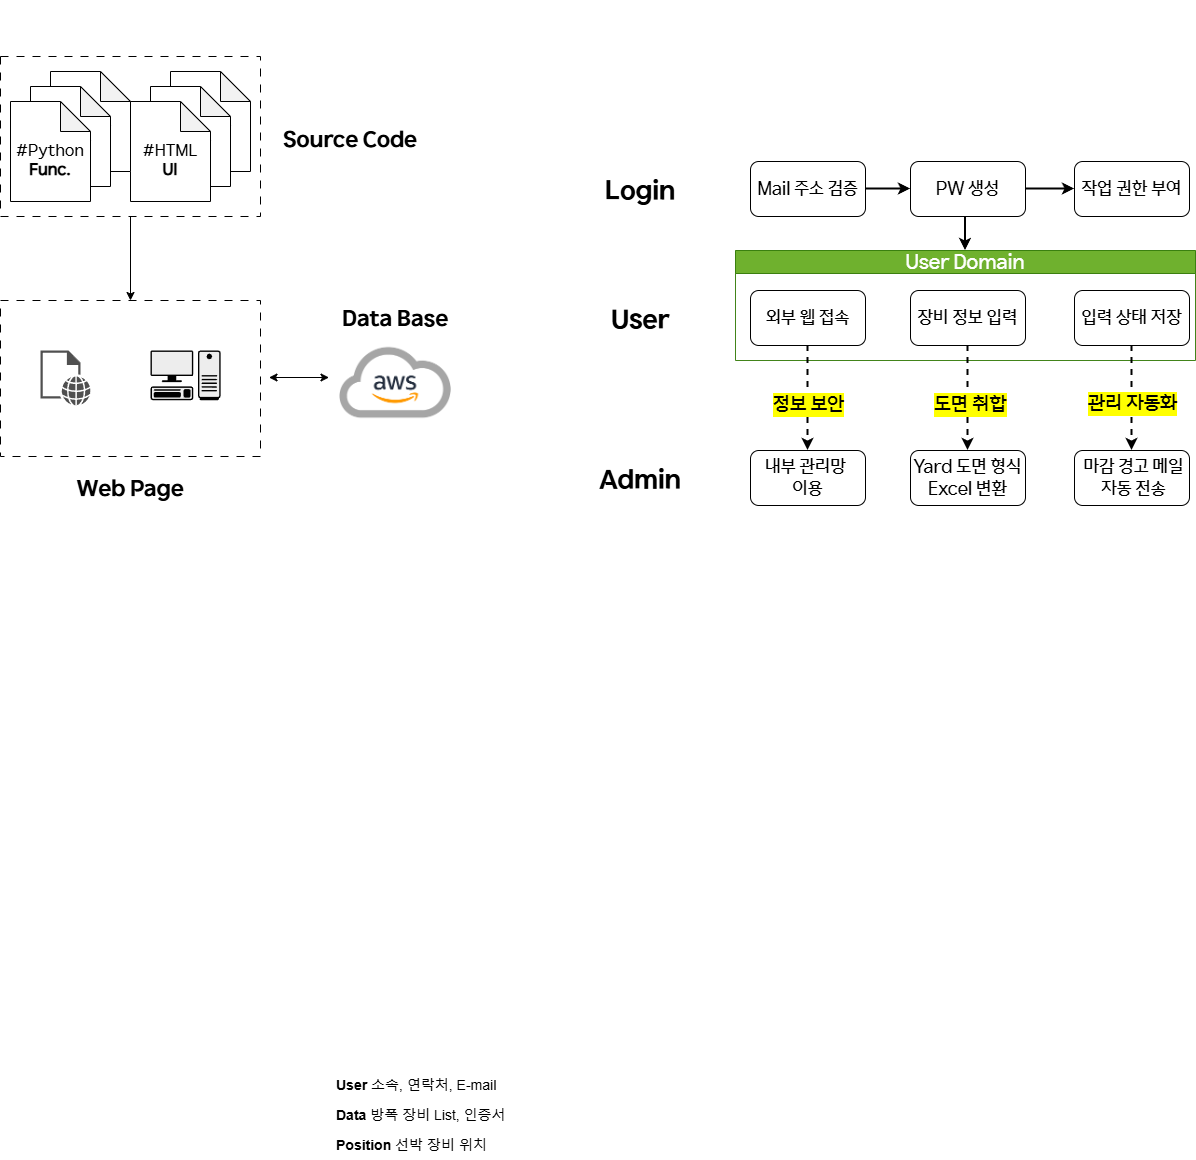

The diagram above was exported from draw.io. Its source (the exported page's mxGraphModel, read from the mxfile embedded in the PNG):
<mxGraphModel dx="2893" dy="2220" grid="1" gridSize="10" guides="1" tooltips="1" connect="1" arrows="1" fold="1" page="1" pageScale="1" pageWidth="827" pageHeight="1169" math="0" shadow="0">
  <root>
    <mxCell id="0" />
    <mxCell id="1" parent="0" />
    <mxCell id="tJ2w9ovYZYxpZvMZS7qf-17" value="&lt;font&gt;&lt;span&gt;User Domain&lt;/span&gt;&lt;/font&gt;" style="swimlane;whiteSpace=wrap;html=1;fillColor=#60a917;strokeColor=#2D7600;fontFamily=HD현대체 Medium;fontStyle=0;fontSize=20;fontColor=#ffffff;opacity=90;" parent="1" vertex="1">
      <mxGeometry x="35" y="130" width="460" height="110" as="geometry" />
    </mxCell>
    <mxCell id="tJ2w9ovYZYxpZvMZS7qf-25" value="&lt;font&gt;장비 정보 입력&lt;/font&gt;" style="whiteSpace=wrap;html=1;rounded=1;fontFamily=HD현대체 Medium;fontSize=18;" parent="tJ2w9ovYZYxpZvMZS7qf-17" vertex="1">
      <mxGeometry x="175" y="40" width="115" height="55" as="geometry" />
    </mxCell>
    <mxCell id="tJ2w9ovYZYxpZvMZS7qf-29" value="&lt;font&gt;입력 상태 저장&lt;/font&gt;" style="whiteSpace=wrap;html=1;rounded=1;fontFamily=HD현대체 Medium;fontSize=18;" parent="tJ2w9ovYZYxpZvMZS7qf-17" vertex="1">
      <mxGeometry x="339" y="40" width="115" height="55" as="geometry" />
    </mxCell>
    <mxCell id="E9hsQxRl4FJ7_HClxVdp-30" value="&lt;font&gt;외부 웹 접속&lt;/font&gt;" style="rounded=1;whiteSpace=wrap;html=1;fontFamily=HD현대체 Medium;fontSize=18;" parent="tJ2w9ovYZYxpZvMZS7qf-17" vertex="1">
      <mxGeometry x="15" y="40" width="115" height="55" as="geometry" />
    </mxCell>
    <mxCell id="E9hsQxRl4FJ7_HClxVdp-39" style="rounded=0;orthogonalLoop=1;jettySize=auto;html=1;entryX=0.5;entryY=0;entryDx=0;entryDy=0;exitX=0.5;exitY=1;exitDx=0;exitDy=0;dashed=1;strokeWidth=2;" parent="1" source="tJ2w9ovYZYxpZvMZS7qf-25" target="tJ2w9ovYZYxpZvMZS7qf-40" edge="1">
      <mxGeometry relative="1" as="geometry">
        <mxPoint x="264.58" y="410" as="targetPoint" />
        <mxPoint x="264.58" y="218" as="sourcePoint" />
      </mxGeometry>
    </mxCell>
    <mxCell id="E9hsQxRl4FJ7_HClxVdp-40" value="&lt;span&gt;&lt;font&gt;도면 취합&lt;/font&gt;&lt;/span&gt;" style="edgeLabel;html=1;align=center;verticalAlign=middle;resizable=0;points=[];labelBackgroundColor=light-dark(#FFFF00,#323200);fontFamily=HD현대체 Medium;fontSize=20;fontStyle=0" parent="E9hsQxRl4FJ7_HClxVdp-39" vertex="1" connectable="0">
      <mxGeometry x="0.0978" y="1" relative="1" as="geometry">
        <mxPoint x="1" as="offset" />
      </mxGeometry>
    </mxCell>
    <mxCell id="edkDDNtD3hpGfq71PkZ--1" value="&lt;font&gt;Mail 주소 검증&lt;/font&gt;" style="rounded=1;whiteSpace=wrap;html=1;fontFamily=HD현대체 Medium;fontSize=18;" parent="1" vertex="1">
      <mxGeometry x="50" y="41" width="115" height="55" as="geometry" />
    </mxCell>
    <mxCell id="l-jCHVFoO6IfpWyF8wH8-57" value="" style="edgeStyle=orthogonalEdgeStyle;rounded=0;orthogonalLoop=1;jettySize=auto;html=1;strokeWidth=2;entryX=0.5;entryY=0;entryDx=0;entryDy=0;exitX=0.374;exitY=0.982;exitDx=0;exitDy=0;exitPerimeter=0;" parent="1" source="edkDDNtD3hpGfq71PkZ--2" target="tJ2w9ovYZYxpZvMZS7qf-17" edge="1">
      <mxGeometry relative="1" as="geometry">
        <mxPoint x="268" y="130" as="targetPoint" />
      </mxGeometry>
    </mxCell>
    <mxCell id="edkDDNtD3hpGfq71PkZ--2" value="&lt;font&gt;PW 생성&lt;/font&gt;" style="whiteSpace=wrap;html=1;rounded=1;fontFamily=HD현대체 Medium;fontSize=18;" parent="1" vertex="1">
      <mxGeometry x="210" y="41" width="115" height="55" as="geometry" />
    </mxCell>
    <mxCell id="edkDDNtD3hpGfq71PkZ--6" value="&lt;span&gt;&lt;font&gt;작업 권한 부여&lt;/font&gt;&lt;/span&gt;" style="whiteSpace=wrap;html=1;rounded=1;fontFamily=HD현대체 Medium;fontSize=18;" parent="1" vertex="1">
      <mxGeometry x="374" y="41" width="115" height="55" as="geometry" />
    </mxCell>
    <mxCell id="edkDDNtD3hpGfq71PkZ--3" value="" style="edgeStyle=orthogonalEdgeStyle;rounded=0;orthogonalLoop=1;jettySize=auto;html=1;strokeWidth=2;" parent="1" source="edkDDNtD3hpGfq71PkZ--1" target="edkDDNtD3hpGfq71PkZ--2" edge="1">
      <mxGeometry relative="1" as="geometry" />
    </mxCell>
    <mxCell id="edkDDNtD3hpGfq71PkZ--7" value="" style="edgeStyle=orthogonalEdgeStyle;rounded=0;orthogonalLoop=1;jettySize=auto;html=1;strokeWidth=2;" parent="1" source="edkDDNtD3hpGfq71PkZ--2" target="edkDDNtD3hpGfq71PkZ--6" edge="1">
      <mxGeometry relative="1" as="geometry" />
    </mxCell>
    <mxCell id="E9hsQxRl4FJ7_HClxVdp-42" style="rounded=0;orthogonalLoop=1;jettySize=auto;html=1;entryX=0.5;entryY=0;entryDx=0;entryDy=0;exitX=0.5;exitY=1;exitDx=0;exitDy=0;dashed=1;strokeWidth=2;" parent="1" source="E9hsQxRl4FJ7_HClxVdp-30" target="E9hsQxRl4FJ7_HClxVdp-35" edge="1">
      <mxGeometry relative="1" as="geometry">
        <mxPoint x="98.64" y="400" as="targetPoint" />
        <mxPoint x="101.35" y="220" as="sourcePoint" />
      </mxGeometry>
    </mxCell>
    <mxCell id="E9hsQxRl4FJ7_HClxVdp-43" value="&lt;span&gt;&lt;font&gt;정보 보안&lt;/font&gt;&lt;/span&gt;" style="edgeLabel;html=1;align=center;verticalAlign=middle;resizable=0;points=[];labelBackgroundColor=light-dark(#FFFF00,#323200);fontFamily=HD현대체 Medium;fontSize=20;fontStyle=0" parent="E9hsQxRl4FJ7_HClxVdp-42" vertex="1" connectable="0">
      <mxGeometry x="0.0978" y="1" relative="1" as="geometry">
        <mxPoint x="-1" as="offset" />
      </mxGeometry>
    </mxCell>
    <mxCell id="tJ2w9ovYZYxpZvMZS7qf-32" value="" style="rounded=0;orthogonalLoop=1;jettySize=auto;html=1;exitX=0.5;exitY=1;exitDx=0;exitDy=0;entryX=0.5;entryY=0;entryDx=0;entryDy=0;dashed=1;strokeWidth=2;" parent="1" source="tJ2w9ovYZYxpZvMZS7qf-29" target="tJ2w9ovYZYxpZvMZS7qf-31" edge="1">
      <mxGeometry relative="1" as="geometry">
        <mxPoint x="424.58000000000044" y="237.5" as="sourcePoint" />
        <mxPoint x="425" y="400" as="targetPoint" />
      </mxGeometry>
    </mxCell>
    <mxCell id="tJ2w9ovYZYxpZvMZS7qf-33" value="&lt;span&gt;&lt;span&gt;관리 자동화&lt;/span&gt;&lt;/span&gt;" style="edgeLabel;html=1;align=center;verticalAlign=middle;resizable=0;points=[];labelBackgroundColor=light-dark(#FFFF00,#323200);fontFamily=HD현대체 Medium;fontSize=20;fontStyle=0" parent="tJ2w9ovYZYxpZvMZS7qf-32" vertex="1" connectable="0">
      <mxGeometry x="0.1158" y="1" relative="1" as="geometry">
        <mxPoint x="-1" y="-2" as="offset" />
      </mxGeometry>
    </mxCell>
    <mxCell id="edkDDNtD3hpGfq71PkZ--18" value="&lt;font style=&quot;font-size: 14px;&quot;&gt;&lt;b style=&quot;&quot;&gt;Position&lt;/b&gt; 선박 장비 위치&amp;nbsp;&lt;/font&gt;" style="text;strokeColor=none;fillColor=none;align=left;verticalAlign=middle;spacingLeft=4;spacingRight=4;overflow=hidden;points=[[0,0.5],[1,0.5]];portConstraint=eastwest;rotatable=0;whiteSpace=wrap;html=1;dashed=1;" parent="1" vertex="1">
      <mxGeometry x="-370" y="1010" width="180" height="30" as="geometry" />
    </mxCell>
    <mxCell id="edkDDNtD3hpGfq71PkZ--17" value="&lt;font style=&quot;font-size: 14px;&quot;&gt;&lt;b style=&quot;&quot;&gt;Data&lt;/b&gt; 방폭 장비 List, 인증서&lt;/font&gt;" style="text;align=left;verticalAlign=middle;spacingLeft=4;spacingRight=4;overflow=hidden;points=[[0,0.5],[1,0.5]];portConstraint=eastwest;rotatable=0;whiteSpace=wrap;html=1;strokeColor=none;dashed=1;" parent="1" vertex="1">
      <mxGeometry x="-370" y="980" width="180" height="30" as="geometry" />
    </mxCell>
    <mxCell id="edkDDNtD3hpGfq71PkZ--16" value="&lt;font style=&quot;font-size: 14px;&quot;&gt;&lt;b&gt;User&lt;/b&gt;&amp;nbsp;소속, 연락처, E-mail&lt;/font&gt;" style="text;align=left;verticalAlign=middle;spacingLeft=4;spacingRight=4;overflow=hidden;points=[[0,0.5],[1,0.5]];portConstraint=eastwest;rotatable=0;whiteSpace=wrap;html=1;perimeterSpacing=0;dashed=1;strokeColor=none;" parent="1" vertex="1">
      <mxGeometry x="-370" y="950" width="180" height="30" as="geometry" />
    </mxCell>
    <mxCell id="E9hsQxRl4FJ7_HClxVdp-56" style="edgeStyle=orthogonalEdgeStyle;rounded=0;orthogonalLoop=1;jettySize=auto;html=1;exitX=1;exitY=0.5;exitDx=0;exitDy=0;" parent="1" source="edkDDNtD3hpGfq71PkZ--17" target="edkDDNtD3hpGfq71PkZ--17" edge="1">
      <mxGeometry relative="1" as="geometry" />
    </mxCell>
    <mxCell id="E9hsQxRl4FJ7_HClxVdp-35" value="&lt;span&gt;&lt;font style=&quot;font-size: 18px;&quot; face=&quot;HD현대체 Medium&quot;&gt;내부 관리망&amp;nbsp;&lt;/font&gt;&lt;/span&gt;&lt;div&gt;&lt;font style=&quot;font-size: 18px;&quot; face=&quot;HD현대체 Medium&quot;&gt;이용&lt;/font&gt;&lt;/div&gt;" style="whiteSpace=wrap;html=1;rounded=1;fontSize=16;" parent="1" vertex="1">
      <mxGeometry x="50" y="330" width="115" height="55" as="geometry" />
    </mxCell>
    <mxCell id="tJ2w9ovYZYxpZvMZS7qf-40" value="&lt;span&gt;&lt;font style=&quot;font-size: 18px;&quot; face=&quot;HD현대체 Medium&quot;&gt;Yard 도면 형식Excel 변환&lt;/font&gt;&lt;/span&gt;" style="whiteSpace=wrap;html=1;rounded=1;fontSize=16;" parent="1" vertex="1">
      <mxGeometry x="210" y="330" width="115" height="55" as="geometry" />
    </mxCell>
    <mxCell id="tJ2w9ovYZYxpZvMZS7qf-31" value="&lt;font style=&quot;font-size: 18px;&quot; face=&quot;HD현대체 Medium&quot;&gt;&amp;nbsp;마감 경고 메일&lt;/font&gt;&lt;div&gt;&lt;font style=&quot;font-size: 18px;&quot; face=&quot;HD현대체 Medium&quot;&gt;&amp;nbsp;자동 전송&lt;/font&gt;&lt;/div&gt;" style="whiteSpace=wrap;html=1;rounded=1;fontSize=16;" parent="1" vertex="1">
      <mxGeometry x="374" y="330" width="115" height="55" as="geometry" />
    </mxCell>
    <mxCell id="l-jCHVFoO6IfpWyF8wH8-52" value="&lt;font&gt;Login&lt;/font&gt;" style="rounded=0;whiteSpace=wrap;html=1;fontSize=26;strokeColor=none;fontFamily=HD현대체 Bold;" parent="1" vertex="1">
      <mxGeometry x="-120" y="41" width="120" height="60" as="geometry" />
    </mxCell>
    <mxCell id="l-jCHVFoO6IfpWyF8wH8-53" value="" style="rounded=0;whiteSpace=wrap;html=1;fontSize=18;strokeColor=none;" parent="1" vertex="1">
      <mxGeometry x="-120" y="170" width="120" height="60" as="geometry" />
    </mxCell>
    <mxCell id="l-jCHVFoO6IfpWyF8wH8-54" value="User" style="rounded=0;whiteSpace=wrap;html=1;fontSize=26;strokeColor=none;fontFamily=HD현대체 Bold;" parent="1" vertex="1">
      <mxGeometry x="-120" y="170" width="120" height="60" as="geometry" />
    </mxCell>
    <mxCell id="l-jCHVFoO6IfpWyF8wH8-55" value="Admin" style="rounded=0;whiteSpace=wrap;html=1;fontSize=26;strokeColor=none;fontFamily=HD현대체 Bold;" parent="1" vertex="1">
      <mxGeometry x="-120" y="330" width="120" height="60" as="geometry" />
    </mxCell>
    <mxCell id="l-jCHVFoO6IfpWyF8wH8-38" value="&lt;font&gt;Data Base&lt;/font&gt;" style="rounded=0;whiteSpace=wrap;html=1;strokeColor=none;fontFamily=HD현대체 Bold;fontSize=22;" parent="1" vertex="1">
      <mxGeometry x="-365.5" y="170" width="120" height="60" as="geometry" />
    </mxCell>
    <mxCell id="l-jCHVFoO6IfpWyF8wH8-37" value="&lt;font&gt;Source Code&lt;/font&gt;" style="rounded=0;whiteSpace=wrap;html=1;strokeColor=none;fontFamily=HD현대체 Bold;fontSize=22;" parent="1" vertex="1">
      <mxGeometry x="-420" y="-9" width="140" height="60" as="geometry" />
    </mxCell>
    <mxCell id="l-jCHVFoO6IfpWyF8wH8-61" value="" style="edgeStyle=orthogonalEdgeStyle;rounded=0;orthogonalLoop=1;jettySize=auto;html=1;" parent="1" source="l-jCHVFoO6IfpWyF8wH8-36" target="l-jCHVFoO6IfpWyF8wH8-60" edge="1">
      <mxGeometry relative="1" as="geometry" />
    </mxCell>
    <mxCell id="l-jCHVFoO6IfpWyF8wH8-36" value="" style="rounded=0;whiteSpace=wrap;html=1;dashed=1;dashPattern=8 8;" parent="1" vertex="1">
      <mxGeometry x="-700" y="-64" width="260" height="160" as="geometry" />
    </mxCell>
    <mxCell id="l-jCHVFoO6IfpWyF8wH8-22" value="&lt;font style=&quot;font-size: 13px;&quot;&gt;#HTML&lt;/font&gt;" style="shape=note;whiteSpace=wrap;html=1;backgroundOutline=1;darkOpacity=0.05;" parent="1" vertex="1">
      <mxGeometry x="-530" y="-49" width="80" height="100" as="geometry" />
    </mxCell>
    <mxCell id="l-jCHVFoO6IfpWyF8wH8-21" value="&lt;font style=&quot;font-size: 13px;&quot;&gt;#HTML&lt;/font&gt;" style="shape=note;whiteSpace=wrap;html=1;backgroundOutline=1;darkOpacity=0.05;" parent="1" vertex="1">
      <mxGeometry x="-550" y="-34" width="80" height="100" as="geometry" />
    </mxCell>
    <mxCell id="l-jCHVFoO6IfpWyF8wH8-19" value="&lt;div&gt;&lt;font&gt;&lt;font&gt;&lt;br&gt;&lt;/font&gt;&lt;/font&gt;&lt;/div&gt;&lt;font&gt;&lt;font&gt;#HTML&lt;/font&gt;&lt;/font&gt;&lt;div&gt;&lt;font&gt;&lt;font&gt;&lt;b&gt;UI&lt;/b&gt;&lt;/font&gt;&lt;/font&gt;&lt;/div&gt;" style="shape=note;whiteSpace=wrap;html=1;backgroundOutline=1;darkOpacity=0.05;fontFamily=HD현대체 Medium;fontSize=16;" parent="1" vertex="1">
      <mxGeometry x="-570" y="-19" width="80" height="100" as="geometry" />
    </mxCell>
    <mxCell id="l-jCHVFoO6IfpWyF8wH8-24" value="" style="shape=image;verticalLabelPosition=bottom;verticalAlign=top;imageAspect=0;aspect=fixed;image=data:image/png,(base64 omitted: 45484 chars);" parent="1" vertex="1">
      <mxGeometry x="-375" y="210" width="140" height="105" as="geometry" />
    </mxCell>
    <mxCell id="l-jCHVFoO6IfpWyF8wH8-30" value="" style="endArrow=classic;startArrow=classic;html=1;rounded=0;" parent="1" edge="1">
      <mxGeometry width="50" height="50" relative="1" as="geometry">
        <mxPoint x="-431.5" y="257" as="sourcePoint" />
        <mxPoint x="-371.5" y="257" as="targetPoint" />
      </mxGeometry>
    </mxCell>
    <mxCell id="l-jCHVFoO6IfpWyF8wH8-32" value="&lt;font style=&quot;font-size: 13px;&quot;&gt;#HTML&lt;/font&gt;" style="shape=note;whiteSpace=wrap;html=1;backgroundOutline=1;darkOpacity=0.05;" parent="1" vertex="1">
      <mxGeometry x="-650" y="-49" width="80" height="100" as="geometry" />
    </mxCell>
    <mxCell id="l-jCHVFoO6IfpWyF8wH8-33" value="&lt;font style=&quot;font-size: 13px;&quot;&gt;#HTML&lt;/font&gt;" style="shape=note;whiteSpace=wrap;html=1;backgroundOutline=1;darkOpacity=0.05;" parent="1" vertex="1">
      <mxGeometry x="-670" y="-34" width="80" height="100" as="geometry" />
    </mxCell>
    <mxCell id="l-jCHVFoO6IfpWyF8wH8-34" value="&lt;div&gt;&lt;font&gt;&lt;font&gt;&lt;br&gt;&lt;/font&gt;&lt;/font&gt;&lt;/div&gt;&lt;font&gt;&lt;font&gt;#Python&lt;/font&gt;&lt;/font&gt;&lt;div&gt;&lt;span&gt;&lt;b&gt;Func.&lt;/b&gt;&lt;/span&gt;&lt;/div&gt;" style="shape=note;whiteSpace=wrap;html=1;backgroundOutline=1;darkOpacity=0.05;fontFamily=HD현대체 Medium;fontSize=16;" parent="1" vertex="1">
      <mxGeometry x="-690" y="-19" width="80" height="100" as="geometry" />
    </mxCell>
    <mxCell id="l-jCHVFoO6IfpWyF8wH8-60" value="" style="rounded=0;whiteSpace=wrap;html=1;dashed=1;dashPattern=8 8;" parent="1" vertex="1">
      <mxGeometry x="-700" y="180" width="260" height="156" as="geometry" />
    </mxCell>
    <mxCell id="l-jCHVFoO6IfpWyF8wH8-62" value="Web Page" style="rounded=0;whiteSpace=wrap;html=1;strokeColor=none;fontFamily=HD현대체 Bold;fontSize=22;" parent="1" vertex="1">
      <mxGeometry x="-640" y="340" width="140" height="60" as="geometry" />
    </mxCell>
    <mxCell id="l-jCHVFoO6IfpWyF8wH8-63" value="" style="shape=mxgraph.networks2.icon;aspect=fixed;fillColor=#EDEDED;strokeColor=#000000;gradientColor=#5B6163;network2IconShadow=1;network2bgFillColor=none;labelPosition=center;verticalLabelPosition=bottom;align=center;verticalAlign=top;network2Icon=mxgraph.networks2.pc;network2IconYOffset=-0.0593;network2IconW=0.9999;network2IconH=0.7096;" parent="1" vertex="1">
      <mxGeometry x="-549.99" y="230" width="70.09" height="49.74" as="geometry" />
    </mxCell>
    <mxCell id="l-jCHVFoO6IfpWyF8wH8-66" value="" style="sketch=0;pointerEvents=1;shadow=0;dashed=0;html=1;strokeColor=none;fillColor=#505050;labelPosition=center;verticalLabelPosition=bottom;verticalAlign=top;outlineConnect=0;align=center;shape=mxgraph.office.concepts.web_page;" parent="1" vertex="1">
      <mxGeometry x="-660" y="230" width="50" height="54.8" as="geometry" />
    </mxCell>
    <mxCell id="l-jCHVFoO6IfpWyF8wH8-67" value="" style="shape=image;verticalLabelPosition=bottom;verticalAlign=top;imageAspect=0;image=https://i.namu.wiki/i/TScSs_2s7vlK48xgmgPb_N85jePzyN-o382CqPHMZVohVWZwyxyJKcIQWszFKQ3ofiCJNd2d-hQp_CS0qzZByrTcXKK4Mi2lBBPuaJEk-8ucIJ88E9jubHqT_7WoQgbpOiMuKeL4jS0HBjCVaDu5Yg.webp;rounded=0;dashed=1;dashPattern=8 8;strokeColor=default;align=center;fontFamily=Helvetica;fontSize=12;fontColor=default;fillColor=default;" parent="1" vertex="1">
      <mxGeometry x="-640" y="-120" width="140" height="45" as="geometry" />
    </mxCell>
  </root>
</mxGraphModel>